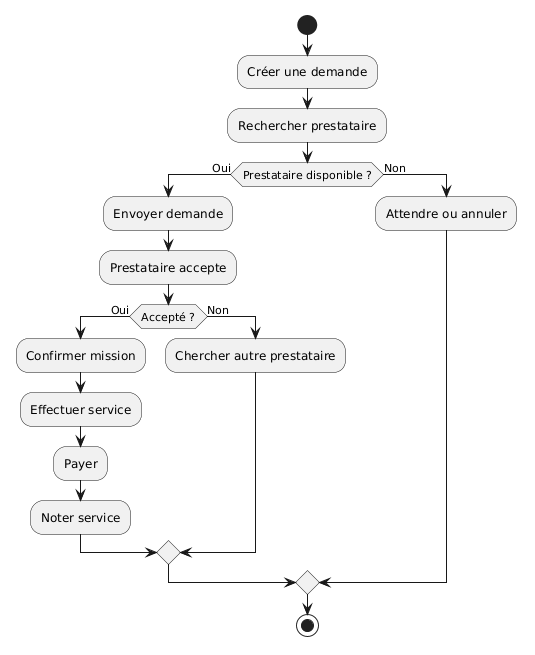

The diagram above was rendered by PlantUML. Its source (embedded in the PNG):
@startuml
start

:Créer une demande;

:Rechercher prestataire;

if (Prestataire disponible ?) then (Oui)
  :Envoyer demande;
  :Prestataire accepte;

  if (Accepté ?) then (Oui)
    :Confirmer mission;
    :Effectuer service;
    :Payer;
    :Noter service;
  else (Non)
    :Chercher autre prestataire;
  endif

else (Non)
  :Attendre ou annuler;
endif

stop
@enduml